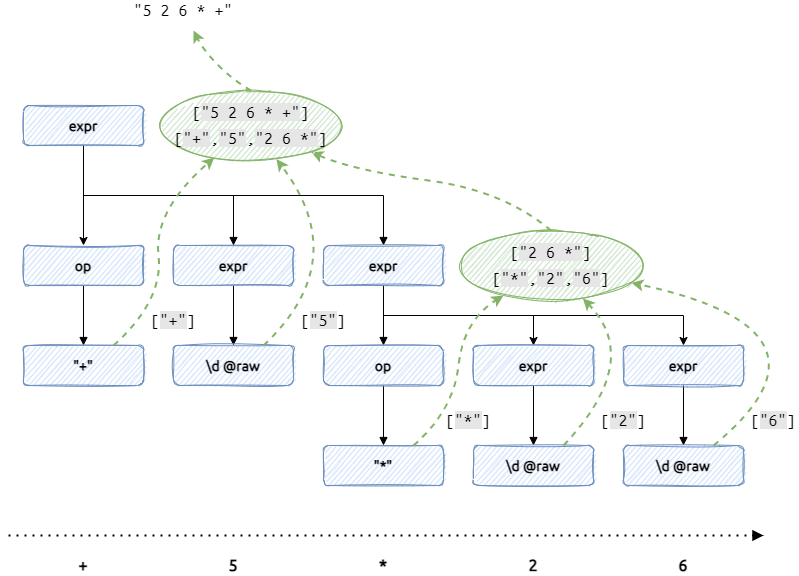

The diagram above was exported from draw.io. Its source (the exported page's mxGraphModel, read from the mxfile embedded in the PNG):
<mxGraphModel dx="3716" dy="1154" grid="1" gridSize="10" guides="1" tooltips="1" connect="1" arrows="1" fold="1" page="1" pageScale="1" pageWidth="827" pageHeight="1169" math="0" shadow="0">
  <root>
    <mxCell id="0" />
    <mxCell id="1" parent="0" />
    <mxCell id="2" style="edgeStyle=orthogonalEdgeStyle;rounded=0;sketch=0;orthogonalLoop=1;jettySize=auto;html=1;exitX=0.5;exitY=1;exitDx=0;exitDy=0;shadow=0;labelBackgroundColor=none;fontFamily=Ubuntu;fontSize=14;fontSource=https%3A%2F%2Ffonts.googleapis.com%2Fcss%3Ffamily%3DUbuntu;entryX=0.5;entryY=0;entryDx=0;entryDy=0;fontStyle=1" edge="1" source="5" target="17" parent="1">
      <mxGeometry relative="1" as="geometry">
        <mxPoint x="-240" y="955" as="targetPoint" />
      </mxGeometry>
    </mxCell>
    <mxCell id="3" style="edgeStyle=orthogonalEdgeStyle;rounded=0;sketch=0;orthogonalLoop=1;jettySize=auto;html=1;exitX=0.5;exitY=1;exitDx=0;exitDy=0;entryX=0.5;entryY=0;entryDx=0;entryDy=0;shadow=0;labelBackgroundColor=none;fontFamily=Ubuntu Mono;fontSource=https%3A%2F%2Ffonts.googleapis.com%2Fcss%3Ffamily%3DUbuntu%2BMono;fontSize=14;endArrow=block;endFill=1;fontStyle=1" edge="1" source="5" target="11" parent="1">
      <mxGeometry relative="1" as="geometry">
        <Array as="points">
          <mxPoint x="-240" y="1005" />
          <mxPoint x="-90" y="1005" />
        </Array>
      </mxGeometry>
    </mxCell>
    <mxCell id="4" style="edgeStyle=orthogonalEdgeStyle;rounded=0;sketch=0;orthogonalLoop=1;jettySize=auto;html=1;exitX=0.5;exitY=1;exitDx=0;exitDy=0;entryX=0.5;entryY=0;entryDx=0;entryDy=0;shadow=0;labelBackgroundColor=none;fontFamily=Ubuntu Mono;fontSource=https%3A%2F%2Ffonts.googleapis.com%2Fcss%3Ffamily%3DUbuntu%2BMono;fontSize=14;endArrow=block;endFill=1;fontStyle=1" edge="1" source="5" target="15" parent="1">
      <mxGeometry relative="1" as="geometry">
        <Array as="points">
          <mxPoint x="-240" y="1005" />
          <mxPoint x="60" y="1005" />
        </Array>
      </mxGeometry>
    </mxCell>
    <mxCell id="5" value="&lt;span style=&quot;font-size: 14px;&quot;&gt;expr&lt;/span&gt;" style="rounded=1;whiteSpace=wrap;html=1;fontSize=14;glass=0;strokeWidth=1;shadow=0;fontFamily=Ubuntu;labelBackgroundColor=none;sketch=1;fillColor=#dae8fc;strokeColor=#6c8ebf;fontSource=https%3A%2F%2Ffonts.googleapis.com%2Fcss%3Ffamily%3DUbuntu;fontStyle=1" vertex="1" parent="1">
      <mxGeometry x="-300" y="915" width="120" height="40" as="geometry" />
    </mxCell>
    <mxCell id="6" value="+" style="text;html=1;strokeColor=none;fillColor=none;align=center;verticalAlign=middle;whiteSpace=wrap;rounded=0;shadow=0;labelBackgroundColor=none;fontFamily=Ubuntu Mono;fontSize=18;fontSource=https%3A%2F%2Ffonts.googleapis.com%2Fcss%3Ffamily%3DUbuntu%2BMono;fontStyle=1" vertex="1" parent="1">
      <mxGeometry x="-260" y="1365" width="40" height="20" as="geometry" />
    </mxCell>
    <mxCell id="7" value="5" style="text;html=1;strokeColor=none;fillColor=none;align=center;verticalAlign=middle;whiteSpace=wrap;rounded=0;shadow=0;labelBackgroundColor=none;fontFamily=Ubuntu Mono;fontSize=18;fontSource=https%3A%2F%2Ffonts.googleapis.com%2Fcss%3Ffamily%3DUbuntu%2BMono;fontStyle=1" vertex="1" parent="1">
      <mxGeometry x="-110" y="1365" width="40" height="20" as="geometry" />
    </mxCell>
    <mxCell id="8" value="*" style="text;html=1;strokeColor=none;fillColor=none;align=center;verticalAlign=middle;whiteSpace=wrap;rounded=0;shadow=0;labelBackgroundColor=none;fontFamily=Ubuntu Mono;fontSize=18;fontSource=https%3A%2F%2Ffonts.googleapis.com%2Fcss%3Ffamily%3DUbuntu%2BMono;fontStyle=1" vertex="1" parent="1">
      <mxGeometry x="40" y="1365" width="40" height="20" as="geometry" />
    </mxCell>
    <mxCell id="9" value="" style="endArrow=block;dashed=1;html=1;dashPattern=1 3;strokeWidth=2;shadow=0;labelBackgroundColor=none;fontFamily=Ubuntu;fontSource=https%3A%2F%2Ffonts.googleapis.com%2Fcss%3Ffamily%3DUbuntu;fontSize=14;endFill=1;" edge="1" parent="1">
      <mxGeometry width="50" height="50" relative="1" as="geometry">
        <mxPoint x="-315" y="1345" as="sourcePoint" />
        <mxPoint x="440" y="1345" as="targetPoint" />
      </mxGeometry>
    </mxCell>
    <mxCell id="10" style="edgeStyle=orthogonalEdgeStyle;rounded=0;sketch=0;orthogonalLoop=1;jettySize=auto;html=1;exitX=0.5;exitY=1;exitDx=0;exitDy=0;entryX=0.5;entryY=0;entryDx=0;entryDy=0;shadow=0;labelBackgroundColor=none;fontFamily=Ubuntu Mono;fontSource=https%3A%2F%2Ffonts.googleapis.com%2Fcss%3Ffamily%3DUbuntu%2BMono;fontSize=14;endArrow=block;endFill=1;fontStyle=1" edge="1" source="11" target="19" parent="1">
      <mxGeometry relative="1" as="geometry" />
    </mxCell>
    <mxCell id="11" value="&lt;span style=&quot;font-size: 14px;&quot;&gt;expr&lt;/span&gt;" style="rounded=1;whiteSpace=wrap;html=1;fontSize=14;glass=0;strokeWidth=1;shadow=0;fontFamily=Ubuntu;labelBackgroundColor=none;sketch=1;fillColor=#dae8fc;strokeColor=#6c8ebf;fontSource=https%3A%2F%2Ffonts.googleapis.com%2Fcss%3Ffamily%3DUbuntu;fontStyle=1" vertex="1" parent="1">
      <mxGeometry x="-150" y="1055" width="120" height="40" as="geometry" />
    </mxCell>
    <mxCell id="12" style="edgeStyle=orthogonalEdgeStyle;rounded=0;sketch=0;orthogonalLoop=1;jettySize=auto;html=1;exitX=0.5;exitY=1;exitDx=0;exitDy=0;entryX=0.5;entryY=0;entryDx=0;entryDy=0;shadow=0;labelBackgroundColor=none;fontFamily=Ubuntu Mono;fontSource=https%3A%2F%2Ffonts.googleapis.com%2Fcss%3Ffamily%3DUbuntu%2BMono;fontSize=14;endArrow=block;endFill=1;fontStyle=1" edge="1" source="15" target="25" parent="1">
      <mxGeometry relative="1" as="geometry">
        <mxPoint x="60" y="1155" as="targetPoint" />
      </mxGeometry>
    </mxCell>
    <mxCell id="13" style="edgeStyle=orthogonalEdgeStyle;rounded=0;orthogonalLoop=1;jettySize=auto;html=1;exitX=0.5;exitY=1;exitDx=0;exitDy=0;entryX=0.5;entryY=0;entryDx=0;entryDy=0;fontSize=14;" edge="1" source="15" target="21" parent="1">
      <mxGeometry relative="1" as="geometry" />
    </mxCell>
    <mxCell id="14" style="edgeStyle=orthogonalEdgeStyle;rounded=0;orthogonalLoop=1;jettySize=auto;html=1;exitX=0.5;exitY=1;exitDx=0;exitDy=0;entryX=0.5;entryY=0;entryDx=0;entryDy=0;fontSize=14;" edge="1" source="15" target="23" parent="1">
      <mxGeometry relative="1" as="geometry" />
    </mxCell>
    <mxCell id="15" value="&lt;span style=&quot;font-size: 14px;&quot;&gt;expr&lt;/span&gt;" style="rounded=1;whiteSpace=wrap;html=1;fontSize=14;glass=0;strokeWidth=1;shadow=0;fontFamily=Ubuntu;labelBackgroundColor=none;sketch=1;fillColor=#dae8fc;strokeColor=#6c8ebf;fontSource=https%3A%2F%2Ffonts.googleapis.com%2Fcss%3Ffamily%3DUbuntu;fontStyle=1" vertex="1" parent="1">
      <mxGeometry y="1055" width="120" height="40" as="geometry" />
    </mxCell>
    <mxCell id="16" style="edgeStyle=orthogonalEdgeStyle;rounded=0;sketch=0;orthogonalLoop=1;jettySize=auto;html=1;exitX=0.5;exitY=1;exitDx=0;exitDy=0;entryX=0.5;entryY=0;entryDx=0;entryDy=0;shadow=0;labelBackgroundColor=none;fontFamily=Ubuntu Mono;fontSource=https%3A%2F%2Ffonts.googleapis.com%2Fcss%3Ffamily%3DUbuntu%2BMono;fontSize=14;endArrow=block;endFill=1;fontStyle=1" edge="1" source="17" target="18" parent="1">
      <mxGeometry relative="1" as="geometry" />
    </mxCell>
    <mxCell id="17" value="&lt;span style=&quot;font-size: 14px;&quot;&gt;op&lt;/span&gt;" style="rounded=1;whiteSpace=wrap;html=1;fontSize=14;glass=0;strokeWidth=1;shadow=0;fontFamily=Ubuntu;labelBackgroundColor=none;sketch=1;fillColor=#dae8fc;strokeColor=#6c8ebf;fontSource=https%3A%2F%2Ffonts.googleapis.com%2Fcss%3Ffamily%3DUbuntu;fontStyle=1" vertex="1" parent="1">
      <mxGeometry x="-300" y="1055" width="120" height="40" as="geometry" />
    </mxCell>
    <mxCell id="18" value="&lt;span style=&quot;font-size: 14px&quot;&gt;&quot;+&quot;&lt;/span&gt;" style="rounded=1;whiteSpace=wrap;html=1;fontSize=14;glass=0;strokeWidth=1;shadow=0;fontFamily=Ubuntu;labelBackgroundColor=none;sketch=1;fillColor=#dae8fc;strokeColor=#6c8ebf;fontSource=https%3A%2F%2Ffonts.googleapis.com%2Fcss%3Ffamily%3DUbuntu;fontStyle=1" vertex="1" parent="1">
      <mxGeometry x="-300" y="1155" width="120" height="40" as="geometry" />
    </mxCell>
    <mxCell id="19" value="&lt;span style=&quot;font-size: 14px&quot;&gt;\d @raw&lt;/span&gt;" style="rounded=1;whiteSpace=wrap;html=1;fontSize=14;glass=0;strokeWidth=1;shadow=0;fontFamily=Ubuntu;labelBackgroundColor=none;sketch=1;fillColor=#dae8fc;strokeColor=#6c8ebf;fontSource=https%3A%2F%2Ffonts.googleapis.com%2Fcss%3Ffamily%3DUbuntu;fontStyle=1" vertex="1" parent="1">
      <mxGeometry x="-150" y="1155" width="120" height="40" as="geometry" />
    </mxCell>
    <mxCell id="20" style="edgeStyle=orthogonalEdgeStyle;rounded=0;sketch=0;orthogonalLoop=1;jettySize=auto;html=1;exitX=0.5;exitY=1;exitDx=0;exitDy=0;entryX=0.5;entryY=0;entryDx=0;entryDy=0;shadow=0;labelBackgroundColor=none;fontFamily=Ubuntu Mono;fontSource=https%3A%2F%2Ffonts.googleapis.com%2Fcss%3Ffamily%3DUbuntu%2BMono;fontSize=14;endArrow=block;endFill=1;fontStyle=1" edge="1" source="21" target="27" parent="1">
      <mxGeometry relative="1" as="geometry" />
    </mxCell>
    <mxCell id="21" value="&lt;span style=&quot;font-size: 14px;&quot;&gt;expr&lt;/span&gt;" style="rounded=1;whiteSpace=wrap;html=1;fontSize=14;glass=0;strokeWidth=1;shadow=0;fontFamily=Ubuntu;labelBackgroundColor=none;sketch=1;fillColor=#dae8fc;strokeColor=#6c8ebf;fontSource=https%3A%2F%2Ffonts.googleapis.com%2Fcss%3Ffamily%3DUbuntu;fontStyle=1" vertex="1" parent="1">
      <mxGeometry x="150" y="1155" width="120" height="40" as="geometry" />
    </mxCell>
    <mxCell id="22" style="edgeStyle=orthogonalEdgeStyle;rounded=0;sketch=0;orthogonalLoop=1;jettySize=auto;html=1;exitX=0.5;exitY=1;exitDx=0;exitDy=0;entryX=0.5;entryY=0;entryDx=0;entryDy=0;shadow=0;labelBackgroundColor=none;fontFamily=Ubuntu Mono;fontSource=https%3A%2F%2Ffonts.googleapis.com%2Fcss%3Ffamily%3DUbuntu%2BMono;fontSize=14;endArrow=block;endFill=1;fontStyle=1" edge="1" source="23" target="28" parent="1">
      <mxGeometry relative="1" as="geometry" />
    </mxCell>
    <mxCell id="23" value="&lt;span style=&quot;font-size: 14px;&quot;&gt;expr&lt;/span&gt;" style="rounded=1;whiteSpace=wrap;html=1;fontSize=14;glass=0;strokeWidth=1;shadow=0;fontFamily=Ubuntu;labelBackgroundColor=none;sketch=1;fillColor=#dae8fc;strokeColor=#6c8ebf;fontSource=https%3A%2F%2Ffonts.googleapis.com%2Fcss%3Ffamily%3DUbuntu;fontStyle=1" vertex="1" parent="1">
      <mxGeometry x="300" y="1155" width="120" height="40" as="geometry" />
    </mxCell>
    <mxCell id="24" style="edgeStyle=orthogonalEdgeStyle;rounded=0;sketch=0;orthogonalLoop=1;jettySize=auto;html=1;exitX=0.5;exitY=1;exitDx=0;exitDy=0;entryX=0.5;entryY=0;entryDx=0;entryDy=0;shadow=0;labelBackgroundColor=none;fontFamily=Ubuntu Mono;fontSource=https%3A%2F%2Ffonts.googleapis.com%2Fcss%3Ffamily%3DUbuntu%2BMono;fontSize=14;endArrow=block;endFill=1;fontStyle=1" edge="1" source="25" target="26" parent="1">
      <mxGeometry relative="1" as="geometry" />
    </mxCell>
    <mxCell id="25" value="&lt;span style=&quot;font-size: 14px;&quot;&gt;op&lt;/span&gt;" style="rounded=1;whiteSpace=wrap;html=1;fontSize=14;glass=0;strokeWidth=1;shadow=0;fontFamily=Ubuntu;labelBackgroundColor=none;sketch=1;fillColor=#dae8fc;strokeColor=#6c8ebf;fontSource=https%3A%2F%2Ffonts.googleapis.com%2Fcss%3Ffamily%3DUbuntu;fontStyle=1" vertex="1" parent="1">
      <mxGeometry y="1155" width="120" height="40" as="geometry" />
    </mxCell>
    <mxCell id="26" value="&quot;*&quot;" style="rounded=1;whiteSpace=wrap;html=1;fontSize=14;glass=0;strokeWidth=1;shadow=0;fontFamily=Ubuntu;labelBackgroundColor=none;sketch=1;fillColor=#dae8fc;strokeColor=#6c8ebf;fontSource=https%3A%2F%2Ffonts.googleapis.com%2Fcss%3Ffamily%3DUbuntu;fontStyle=1" vertex="1" parent="1">
      <mxGeometry y="1255" width="120" height="40" as="geometry" />
    </mxCell>
    <mxCell id="27" value="&lt;span style=&quot;font-size: 14px&quot;&gt;\d @raw&lt;/span&gt;" style="rounded=1;whiteSpace=wrap;html=1;fontSize=14;glass=0;strokeWidth=1;shadow=0;fontFamily=Ubuntu;labelBackgroundColor=none;sketch=1;fillColor=#dae8fc;strokeColor=#6c8ebf;fontSource=https%3A%2F%2Ffonts.googleapis.com%2Fcss%3Ffamily%3DUbuntu;fontStyle=1" vertex="1" parent="1">
      <mxGeometry x="150" y="1255" width="120" height="40" as="geometry" />
    </mxCell>
    <mxCell id="28" value="&lt;span style=&quot;font-size: 14px&quot;&gt;\d @raw&lt;/span&gt;" style="rounded=1;whiteSpace=wrap;html=1;fontSize=14;glass=0;strokeWidth=1;shadow=0;fontFamily=Ubuntu;labelBackgroundColor=none;sketch=1;fillColor=#dae8fc;strokeColor=#6c8ebf;fontSource=https%3A%2F%2Ffonts.googleapis.com%2Fcss%3Ffamily%3DUbuntu;fontStyle=1" vertex="1" parent="1">
      <mxGeometry x="300" y="1255" width="120" height="40" as="geometry" />
    </mxCell>
    <mxCell id="29" value="2" style="text;html=1;strokeColor=none;fillColor=none;align=center;verticalAlign=middle;whiteSpace=wrap;rounded=0;shadow=0;labelBackgroundColor=none;fontFamily=Ubuntu Mono;fontSize=18;fontSource=https%3A%2F%2Ffonts.googleapis.com%2Fcss%3Ffamily%3DUbuntu%2BMono;fontStyle=1" vertex="1" parent="1">
      <mxGeometry x="190" y="1365" width="40" height="20" as="geometry" />
    </mxCell>
    <mxCell id="30" value="6" style="text;html=1;strokeColor=none;fillColor=none;align=center;verticalAlign=middle;whiteSpace=wrap;rounded=0;shadow=0;labelBackgroundColor=none;fontFamily=Ubuntu Mono;fontSize=18;fontSource=https%3A%2F%2Ffonts.googleapis.com%2Fcss%3Ffamily%3DUbuntu%2BMono;fontStyle=1" vertex="1" parent="1">
      <mxGeometry x="340" y="1365" width="40" height="20" as="geometry" />
    </mxCell>
    <mxCell id="31" value="" style="curved=1;endArrow=classic;html=1;fontFamily=Ubuntu Mono;fontSource=https%3A%2F%2Ffonts.googleapis.com%2Fcss%3Ffamily%3DUbuntu%2BMono;fontSize=18;exitX=0.75;exitY=0;exitDx=0;exitDy=0;dashed=1;strokeWidth=2;fillColor=#d5e8d4;strokeColor=#82b366;" edge="1" source="18" target="43" parent="1">
      <mxGeometry width="50" height="50" relative="1" as="geometry">
        <mxPoint x="-185" y="1160" as="sourcePoint" />
        <mxPoint x="-100" y="1020" as="targetPoint" />
        <Array as="points">
          <mxPoint x="-160" y="1110" />
          <mxPoint x="-170" y="1020" />
        </Array>
      </mxGeometry>
    </mxCell>
    <mxCell id="32" value="" style="curved=1;endArrow=classic;html=1;fontFamily=Ubuntu Mono;fontSource=https%3A%2F%2Ffonts.googleapis.com%2Fcss%3Ffamily%3DUbuntu%2BMono;fontSize=18;exitX=0.75;exitY=0;exitDx=0;exitDy=0;dashed=1;strokeWidth=2;fillColor=#d5e8d4;strokeColor=#82b366;" edge="1" source="19" target="43" parent="1">
      <mxGeometry width="50" height="50" relative="1" as="geometry">
        <mxPoint x="-25" y="1150" as="sourcePoint" />
        <mxPoint x="-40" y="990" as="targetPoint" />
        <Array as="points">
          <mxPoint x="30" y="1070" />
        </Array>
      </mxGeometry>
    </mxCell>
    <mxCell id="33" value="" style="curved=1;endArrow=classic;html=1;fontFamily=Ubuntu Mono;fontSource=https%3A%2F%2Ffonts.googleapis.com%2Fcss%3Ffamily%3DUbuntu%2BMono;fontSize=18;exitX=0.75;exitY=0;exitDx=0;exitDy=0;dashed=1;strokeWidth=2;fillColor=#d5e8d4;strokeColor=#82b366;" edge="1" source="26" target="44" parent="1">
      <mxGeometry width="50" height="50" relative="1" as="geometry">
        <mxPoint x="95" y="1255" as="sourcePoint" />
        <mxPoint x="160" y="1120" as="targetPoint" />
        <Array as="points">
          <mxPoint x="130" y="1220" />
          <mxPoint x="140" y="1130" />
        </Array>
      </mxGeometry>
    </mxCell>
    <mxCell id="34" value="" style="curved=1;endArrow=classic;html=1;fontFamily=Ubuntu Mono;fontSource=https%3A%2F%2Ffonts.googleapis.com%2Fcss%3Ffamily%3DUbuntu%2BMono;fontSize=18;exitX=0.75;exitY=0;exitDx=0;exitDy=0;dashed=1;strokeWidth=2;fillColor=#d5e8d4;strokeColor=#82b366;" edge="1" source="27" target="44" parent="1">
      <mxGeometry width="50" height="50" relative="1" as="geometry">
        <mxPoint x="245" y="1255" as="sourcePoint" />
        <mxPoint x="240" y="1120" as="targetPoint" />
        <Array as="points">
          <mxPoint x="320" y="1170" />
        </Array>
      </mxGeometry>
    </mxCell>
    <mxCell id="35" value="" style="curved=1;endArrow=classic;html=1;fontFamily=Ubuntu Mono;fontSource=https%3A%2F%2Ffonts.googleapis.com%2Fcss%3Ffamily%3DUbuntu%2BMono;fontSize=18;exitX=0.75;exitY=0;exitDx=0;exitDy=0;dashed=1;strokeWidth=2;fillColor=#d5e8d4;strokeColor=#82b366;" edge="1" source="28" target="44" parent="1">
      <mxGeometry width="50" height="50" relative="1" as="geometry">
        <mxPoint x="395" y="1255" as="sourcePoint" />
        <mxPoint x="290" y="1110" as="targetPoint" />
        <Array as="points">
          <mxPoint x="530" y="1140" />
        </Array>
      </mxGeometry>
    </mxCell>
    <mxCell id="36" value="" style="curved=1;endArrow=classic;html=1;fontFamily=Ubuntu Mono;fontSource=https%3A%2F%2Ffonts.googleapis.com%2Fcss%3Ffamily%3DUbuntu%2BMono;fontSize=18;dashed=1;strokeWidth=2;fillColor=#d5e8d4;strokeColor=#82b366;exitX=0.5;exitY=0;exitDx=0;exitDy=0;" edge="1" source="44" target="43" parent="1">
      <mxGeometry width="50" height="50" relative="1" as="geometry">
        <mxPoint x="206" y="1022" as="sourcePoint" />
        <mxPoint x="30" y="980" as="targetPoint" />
        <Array as="points">
          <mxPoint x="180" y="1000" />
          <mxPoint x="30" y="980" />
        </Array>
      </mxGeometry>
    </mxCell>
    <mxCell id="37" value="[&lt;span style=&quot;background-color: rgb(230 , 230 , 230)&quot;&gt;&quot;+&quot;&lt;/span&gt;]" style="text;html=1;strokeColor=none;fillColor=none;align=center;verticalAlign=middle;whiteSpace=wrap;rounded=0;shadow=0;glass=1;sketch=1;fontFamily=Ubuntu Mono;fontSource=https%3A%2F%2Ffonts.googleapis.com%2Fcss%3Ffamily%3DUbuntu%2BMono;fontSize=18;" vertex="1" parent="1">
      <mxGeometry x="-175" y="1120" width="50" height="20" as="geometry" />
    </mxCell>
    <mxCell id="38" value="[&lt;span style=&quot;background-color: rgb(230 , 230 , 230)&quot;&gt;&quot;5&quot;&lt;/span&gt;]" style="text;html=1;strokeColor=none;fillColor=none;align=center;verticalAlign=middle;whiteSpace=wrap;rounded=0;shadow=0;glass=1;sketch=1;fontFamily=Ubuntu Mono;fontSource=https%3A%2F%2Ffonts.googleapis.com%2Fcss%3Ffamily%3DUbuntu%2BMono;fontSize=18;" vertex="1" parent="1">
      <mxGeometry x="-25" y="1120" width="50" height="20" as="geometry" />
    </mxCell>
    <mxCell id="39" value="[&lt;span style=&quot;background-color: rgb(230 , 230 , 230)&quot;&gt;&quot;*&quot;&lt;/span&gt;]" style="text;html=1;strokeColor=none;fillColor=none;align=center;verticalAlign=middle;whiteSpace=wrap;rounded=0;shadow=0;glass=1;sketch=1;fontFamily=Ubuntu Mono;fontSource=https%3A%2F%2Ffonts.googleapis.com%2Fcss%3Ffamily%3DUbuntu%2BMono;fontSize=18;" vertex="1" parent="1">
      <mxGeometry x="120" y="1220" width="50" height="20" as="geometry" />
    </mxCell>
    <mxCell id="40" value="[&lt;span style=&quot;background-color: rgb(230 , 230 , 230)&quot;&gt;&quot;2&quot;&lt;/span&gt;]" style="text;html=1;strokeColor=none;fillColor=none;align=center;verticalAlign=middle;whiteSpace=wrap;rounded=0;shadow=0;glass=1;sketch=1;fontFamily=Ubuntu Mono;fontSource=https%3A%2F%2Ffonts.googleapis.com%2Fcss%3Ffamily%3DUbuntu%2BMono;fontSize=18;" vertex="1" parent="1">
      <mxGeometry x="275" y="1220" width="50" height="20" as="geometry" />
    </mxCell>
    <mxCell id="41" value="[&lt;span style=&quot;background-color: rgb(230 , 230 , 230)&quot;&gt;&quot;6&quot;&lt;/span&gt;]" style="text;html=1;strokeColor=none;fillColor=none;align=center;verticalAlign=middle;whiteSpace=wrap;rounded=0;shadow=0;glass=1;sketch=1;fontFamily=Ubuntu Mono;fontSource=https%3A%2F%2Ffonts.googleapis.com%2Fcss%3Ffamily%3DUbuntu%2BMono;fontSize=18;" vertex="1" parent="1">
      <mxGeometry x="425" y="1220" width="50" height="20" as="geometry" />
    </mxCell>
    <mxCell id="42" value="" style="curved=1;endArrow=classic;html=1;fontFamily=Ubuntu Mono;fontSource=https%3A%2F%2Ffonts.googleapis.com%2Fcss%3Ffamily%3DUbuntu%2BMono;fontSize=18;dashed=1;strokeWidth=2;fillColor=#d5e8d4;strokeColor=#82b366;exitX=0.5;exitY=0;exitDx=0;exitDy=0;" edge="1" source="43" parent="1">
      <mxGeometry width="50" height="50" relative="1" as="geometry">
        <mxPoint x="-90.99999999999955" y="890" as="sourcePoint" />
        <mxPoint x="-130" y="840" as="targetPoint" />
        <Array as="points">
          <mxPoint x="-90" y="890" />
          <mxPoint x="-120" y="860" />
        </Array>
      </mxGeometry>
    </mxCell>
    <mxCell id="43" value="&lt;span style=&quot;font-family: &amp;#34;ubuntu mono&amp;#34; ; font-size: 18px&quot;&gt;[&lt;/span&gt;&lt;span style=&quot;font-family: &amp;#34;ubuntu mono&amp;#34; ; font-size: 18px ; background-color: rgb(230 , 230 , 230)&quot;&gt;&quot;5 2 6 * +&quot;&lt;/span&gt;&lt;span style=&quot;font-family: &amp;#34;ubuntu mono&amp;#34; ; font-size: 18px&quot;&gt;]&lt;/span&gt;&lt;br style=&quot;font-family: &amp;#34;ubuntu mono&amp;#34; ; font-size: 18px&quot;&gt;&lt;span style=&quot;font-family: &amp;#34;ubuntu mono&amp;#34; ; font-size: 18px&quot;&gt;[&lt;/span&gt;&lt;span style=&quot;font-family: &amp;#34;ubuntu mono&amp;#34; ; font-size: 18px ; background-color: rgb(230 , 230 , 230)&quot;&gt;&quot;+&quot;&lt;/span&gt;&lt;span style=&quot;font-family: &amp;#34;ubuntu mono&amp;#34; ; font-size: 18px&quot;&gt;,&lt;/span&gt;&lt;span style=&quot;font-family: &amp;#34;ubuntu mono&amp;#34; ; font-size: 18px ; background-color: rgb(230 , 230 , 230)&quot;&gt;&quot;5&quot;&lt;/span&gt;&lt;span style=&quot;font-family: &amp;#34;ubuntu mono&amp;#34; ; font-size: 18px&quot;&gt;,&lt;/span&gt;&lt;span style=&quot;font-family: &amp;#34;ubuntu mono&amp;#34; ; font-size: 18px ; background-color: rgb(230 , 230 , 230)&quot;&gt;&quot;2 6 *&quot;&lt;/span&gt;&lt;span style=&quot;font-family: &amp;#34;ubuntu mono&amp;#34; ; font-size: 18px&quot;&gt;]&lt;/span&gt;" style="ellipse;whiteSpace=wrap;html=1;sketch=1;fillColor=#d5e8d4;strokeColor=#82b366;" vertex="1" parent="1">
      <mxGeometry x="-165" y="900" width="185" height="70" as="geometry" />
    </mxCell>
    <mxCell id="44" value="&lt;span style=&quot;font-family: &amp;#34;ubuntu mono&amp;#34; ; font-size: 18px&quot;&gt;[&lt;/span&gt;&lt;span style=&quot;font-family: &amp;#34;ubuntu mono&amp;#34; ; font-size: 18px ; background-color: rgb(230 , 230 , 230)&quot;&gt;&quot;2 6 *&quot;&lt;/span&gt;&lt;span style=&quot;font-family: &amp;#34;ubuntu mono&amp;#34; ; font-size: 18px&quot;&gt;]&lt;/span&gt;&lt;br style=&quot;font-family: &amp;#34;ubuntu mono&amp;#34; ; font-size: 18px&quot;&gt;&lt;span style=&quot;font-family: &amp;#34;ubuntu mono&amp;#34; ; font-size: 18px&quot;&gt;[&lt;/span&gt;&lt;span style=&quot;font-family: &amp;#34;ubuntu mono&amp;#34; ; font-size: 18px ; background-color: rgb(230 , 230 , 230)&quot;&gt;&quot;*&quot;&lt;/span&gt;&lt;span style=&quot;font-family: &amp;#34;ubuntu mono&amp;#34; ; font-size: 18px&quot;&gt;,&lt;/span&gt;&lt;span style=&quot;font-family: &amp;#34;ubuntu mono&amp;#34; ; font-size: 18px ; background-color: rgb(230 , 230 , 230)&quot;&gt;&quot;2&quot;&lt;/span&gt;&lt;span style=&quot;font-family: &amp;#34;ubuntu mono&amp;#34; ; font-size: 18px&quot;&gt;,&lt;/span&gt;&lt;span style=&quot;font-family: &amp;#34;ubuntu mono&amp;#34; ; font-size: 18px ; background-color: rgb(230 , 230 , 230)&quot;&gt;&quot;6&quot;&lt;/span&gt;&lt;span style=&quot;font-family: &amp;#34;ubuntu mono&amp;#34; ; font-size: 18px&quot;&gt;]&lt;/span&gt;" style="ellipse;whiteSpace=wrap;html=1;sketch=1;fillColor=#d5e8d4;strokeColor=#82b366;" vertex="1" parent="1">
      <mxGeometry x="135" y="1040" width="185" height="70" as="geometry" />
    </mxCell>
    <mxCell id="45" value="&lt;span style=&quot;font-family: &amp;#34;ubuntu mono&amp;#34; ; font-size: 18px ; background-color: rgb(255 , 255 , 255)&quot;&gt;&quot;5 2 6 * +&quot;&lt;/span&gt;" style="text;html=1;strokeColor=none;fillColor=none;align=center;verticalAlign=middle;whiteSpace=wrap;rounded=0;sketch=1;" vertex="1" parent="1">
      <mxGeometry x="-200" y="810" width="120" height="20" as="geometry" />
    </mxCell>
  </root>
</mxGraphModel>